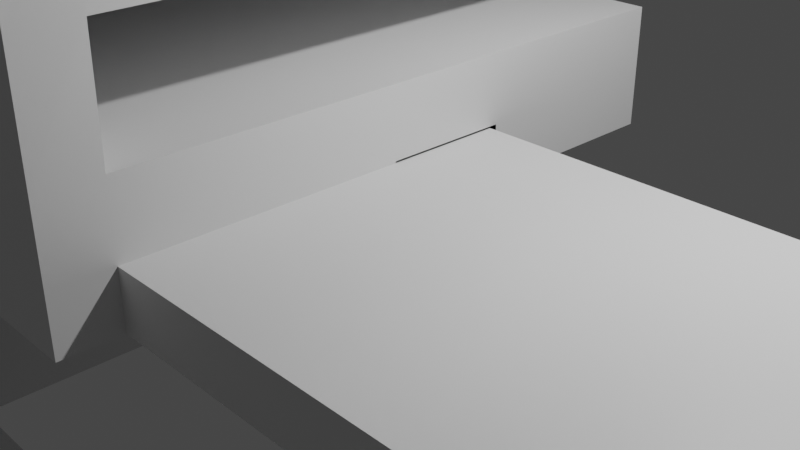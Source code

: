 # Source: squarehouse.blend  (saved by Blender 2.80.75; exported with 4.5.12 LTS)
import bpy
from mathutils import Matrix  # noqa: F401  (used for matrix-valued properties, if any)

bpy.ops.wm.read_factory_settings(use_empty=True)
scene = bpy.context.scene
scene.name = 'Scene'

# ---- collections
col_collection = bpy.data.collections.new('Collection'); scene.collection.children.link(col_collection)

# ---- materials (node trees are filled in below, after node groups)
mat_material = bpy.data.materials.new('Material')
mat_material.alpha_threshold = 0.0
mat_material.use_transparent_shadow = False
mat_material.line_color = (0.0, 0.0, 0.0, 1.0)

# ---- material node trees
mat_material.use_nodes = True; mat_material.node_tree.nodes.clear()
_N = mat_material.node_tree.nodes; _L = mat_material.node_tree.links
n0 = _N.new('ShaderNodeOutputMaterial'); n0.name = 'Material Output'; n0.location = (300, 300)
n1 = _N.new('ShaderNodeBsdfPrincipled'); n1.name = 'Principled BSDF'; n1.location = (10, 300)
n1.distribution = 'GGX'
n1.subsurface_method = 'BURLEY'
n1.inputs[2].default_value = 0.4
n1.inputs[3].default_value = 1.45
n1.inputs[27].default_value = (0.0, 0.0, 0.0, 1.0)
n1.inputs[28].default_value = 1.0
_L.new(n1.outputs[0], n0.inputs[0])
n0.is_active_output = True

# ---- world
world_world = bpy.data.worlds.new('World'); scene.world = world_world
world_world.use_nodes = True; world_world.node_tree.nodes.clear()
_N = world_world.node_tree.nodes; _L = world_world.node_tree.links
n0 = _N.new('ShaderNodeOutputWorld'); n0.name = 'World Output'; n0.location = (300, 300)
n1 = _N.new('ShaderNodeBackground'); n1.name = 'Background'; n1.location = (10, 300)
n1.inputs[0].default_value = (0.05088, 0.05088, 0.05088, 1.0)
_L.new(n1.outputs[0], n0.inputs[0])
n0.is_active_output = True
world_world.color = (0.05088, 0.05088, 0.05088)
world_world.use_sun_shadow = False
world_world.sun_shadow_jitter_overblur = 0.0

# ---- cameras
cam_camera = bpy.data.cameras.new('Camera')
cam_camera.clip_end = 100.0
cam_camera.ortho_scale = 7.314

# ---- lights
light_light = bpy.data.lights.new('Light', 'POINT')
light_light.transmission_factor = 0.0
light_light.energy = 1000.0
light_light.shadow_soft_size = 0.1
light_light.shadow_maximum_resolution = 0.006
light_light.use_absolute_resolution = True

# ---- meshes
me_cube = bpy.data.meshes.new('Cube')
me_cube.from_pydata([(1.0, 4.412, 1.0), (1.0, 4.412, -1.0), (1.0, -6.136, 1.0), (1.0, -6.136, -1.0), (-10.75, 4.412, 1.0), (-10.75, 4.412, -1.0), (-10.75, -6.136, 1.0), (-10.75, -6.136, -1.0), (-10.75, -5.251, -1.0), (1.0, -5.251, 1.0), (-10.75, -5.251, 1.0), (1.0, -5.251, -1.0), (1.0, -6.136, 4.375), (-10.75, -6.136, 4.375), (1.0, -5.251, 4.375), (-10.75, -5.251, 4.375), (-10.73, -5.248, 2.73), (1.017, -5.248, 2.73), (1.0, -6.136, 2.743), (-10.75, -6.136, 2.743), (-10.75, 4.24, 4.383), (1.0, 4.24, 4.383), (-10.73, 4.242, 2.739), (1.017, 4.242, 2.739), (-10.75, 0.8694, 1.0), (1.0, 0.8694, -1.0), (-10.75, 0.8694, -1.0), (1.0, 0.8694, 1.0), (1.0, 4.412, -0.1223), (-10.75, -6.136, -0.1223), (1.0, -6.136, -0.1223), (-10.75, 4.412, -0.1223), (1.0, -5.251, -0.1223), (-10.75, -5.251, -0.1223), (1.0, 0.8694, -0.1223), (-10.75, 0.8694, -0.1223), (14.69, -5.251, -0.1223), (14.69, -5.251, -1.0), (14.69, 0.8694, -1.0), (14.69, 0.8694, -0.1223), (-10.74, -6.172, -7.304), (-10.74, -6.172, -0.9568), (-10.74, 4.424, -7.304), (-10.74, 4.424, -0.9568), (-7.642, -6.172, -7.304), (-7.642, -6.172, -0.9568), (-7.642, 4.424, -7.304), (-7.642, 4.424, -0.9568), (-10.74, -5.581, -7.304), (-10.74, -5.581, -0.9568), (-7.642, -5.581, -7.304), (-7.642, -5.581, -0.9568), (-10.74, -6.172, -4.132), (-10.74, 4.424, -4.132), (-7.642, 4.424, -4.132), (-7.642, -6.172, -4.132), (-7.642, -5.581, -4.132), (-10.74, -5.581, -4.132), (12.76, -6.172, -4.132), (12.76, -6.172, -7.304), (12.76, -5.581, -7.304), (12.76, -5.581, -4.132), (-1.0, -1.0, -2.099), (-1.0, -1.0, -0.09901), (-1.0, 1.0, -2.099), (-1.0, 1.0, -0.09901), (1.0, -1.0, -2.099), (1.0, -1.0, -0.09901), (1.0, 1.0, -2.099), (1.0, 1.0, -0.09901)], [], [(16, 15, 20, 22), (30, 2, 6, 29), (35, 24, 4, 31), (8, 11, 3, 7), (32, 9, 2, 30), (31, 4, 0, 28), (34, 27, 9, 32), (26, 25, 11, 8), (29, 6, 10, 33), (27, 24, 10, 9), (14, 15, 13, 12), (19, 18, 12, 13), (18, 17, 14, 12), (16, 19, 13, 15), (10, 6, 19, 16), (2, 9, 17, 18), (6, 2, 18, 19), (9, 10, 16, 17), (23, 22, 20, 21), (17, 16, 22, 23), (14, 17, 23, 21), (15, 14, 21, 20), (0, 4, 24, 27), (5, 1, 25, 26), (28, 0, 27, 34), (33, 10, 24, 35), (8, 33, 35, 26), (1, 28, 34, 25), (7, 29, 33, 8), (34, 32, 36, 39), (5, 31, 28, 1), (11, 32, 30, 3), (26, 35, 31, 5), (3, 30, 29, 7), (38, 39, 36, 37), (25, 34, 39, 38), (32, 11, 37, 36), (11, 25, 38, 37), (57, 49, 43, 53), (53, 43, 47, 54), (56, 51, 45, 55), (55, 45, 41, 52), (48, 50, 44, 40), (51, 49, 41, 45), (47, 43, 49, 51), (42, 46, 50, 48), (54, 47, 51, 56), (52, 41, 49, 57), (40, 52, 57, 48), (46, 54, 56, 50), (44, 55, 52, 40), (55, 44, 59, 58), (42, 53, 54, 46), (48, 57, 53, 42), (60, 61, 58, 59), (50, 56, 61, 60), (56, 55, 58, 61), (44, 50, 60, 59), (62, 63, 65, 64), (64, 65, 69, 68), (68, 69, 67, 66), (66, 67, 63, 62), (64, 68, 66, 62), (69, 65, 63, 67)])
_uv = me_cube.uv_layers.new(name='UVMap')
_uv.uv.foreach_set('vector', [0.625, 0.531, 0.625, 0.531, 0.625, 0.531, 0.625, 0.531, 0.4847, 0.25, 0.625, 0.25, 0.625, 0.5, 0.4847, 0.5, 0.4847, 0.6697, 0.625, 0.6697, 0.625, 0.75, 0.4847, 0.75, 0.375, 0.969, 0.625, 0.969, 0.625, 1.0, 0.375, 1.0, 0.2347, 0.719, 0.375, 0.719, 0.375, 0.75, 0.2347, 0.75, 0.7347, 0.5, 0.875, 0.5, 0.875, 0.75, 0.7347, 0.75, 0.2347, 0.5803, 0.375, 0.5803, 0.375, 0.719, 0.2347, 0.719, 0.375, 0.8303, 0.625, 0.8303, 0.625, 0.969, 0.375, 0.969, 0.4847, 0.5, 0.625, 0.5, 0.625, 0.531, 0.4847, 0.531, 0.375, 0.08028, 0.625, 0.08028, 0.625, 0.219, 0.375, 0.219, 0.375, 0.219, 0.625, 0.219, 0.625, 0.25, 0.375, 0.25, 0.625, 0.5, 0.625, 0.25, 0.625, 0.25, 0.625, 0.5, 0.375, 0.75, 0.375, 0.719, 0.375, 0.719, 0.375, 0.75, 0.625, 0.531, 0.625, 0.5, 0.625, 0.5, 0.625, 0.531, 0.625, 0.531, 0.625, 0.5, 0.625, 0.5, 0.625, 0.531, 0.375, 0.75, 0.375, 0.719, 0.375, 0.719, 0.375, 0.75, 0.625, 0.5, 0.625, 0.25, 0.625, 0.25, 0.625, 0.5, 0.375, 0.219, 0.625, 0.219, 0.625, 0.219, 0.375, 0.219, 0.375, 0.219, 0.625, 0.219, 0.625, 0.219, 0.375, 0.219, 0.375, 0.219, 0.625, 0.219, 0.625, 0.219, 0.375, 0.219, 0.375, 0.719, 0.375, 0.719, 0.375, 0.719, 0.375, 0.719, 0.625, 0.219, 0.375, 0.219, 0.375, 0.219, 0.625, 0.219, 0.375, 0.0, 0.625, 0.0, 0.625, 0.08028, 0.375, 0.08028, 0.375, 0.75, 0.625, 0.75, 0.625, 0.8303, 0.375, 0.8303, 0.2347, 0.5, 0.375, 0.5, 0.375, 0.5803, 0.2347, 0.5803, 0.4847, 0.531, 0.625, 0.531, 0.625, 0.6697, 0.4847, 0.6697, 0.375, 0.531, 0.4847, 0.531, 0.4847, 0.6697, 0.375, 0.6697, 0.125, 0.5, 0.2347, 0.5, 0.2347, 0.5803, 0.125, 0.5803, 0.375, 0.5, 0.4847, 0.5, 0.4847, 0.531, 0.375, 0.531, 0.2347, 0.5803, 0.2347, 0.719, 0.2347, 0.719, 0.2347, 0.5803, 0.625, 0.5, 0.7347, 0.5, 0.7347, 0.75, 0.625, 0.75, 0.125, 0.719, 0.2347, 0.719, 0.2347, 0.75, 0.125, 0.75, 0.375, 0.6697, 0.4847, 0.6697, 0.4847, 0.75, 0.375, 0.75, 0.375, 0.25, 0.4847, 0.25, 0.4847, 0.5, 0.375, 0.5, 0.125, 0.5803, 0.2347, 0.5803, 0.2347, 0.719, 0.125, 0.719, 0.125, 0.5803, 0.2347, 0.5803, 0.2347, 0.5803, 0.125, 0.5803, 0.2347, 0.719, 0.125, 0.719, 0.125, 0.719, 0.2347, 0.719, 0.625, 0.969, 0.625, 0.8303, 0.625, 0.8303, 0.625, 0.969, 0.4999, 0.01395, 0.625, 0.01395, 0.625, 0.25, 0.4999, 0.25, 0.4999, 0.25, 0.625, 0.25, 0.625, 0.5, 0.4999, 0.5, 0.4999, 0.7361, 0.625, 0.7361, 0.625, 0.75, 0.4999, 0.75, 0.4999, 0.75, 0.625, 0.75, 0.625, 1.0, 0.4999, 1.0, 0.125, 0.7361, 0.375, 0.7361, 0.375, 0.75, 0.125, 0.75, 0.625, 0.7361, 0.875, 0.7361, 0.875, 0.75, 0.625, 0.75, 0.625, 0.5, 0.875, 0.5, 0.875, 0.7361, 0.625, 0.7361, 0.125, 0.5, 0.375, 0.5, 0.375, 0.7361, 0.125, 0.7361, 0.4999, 0.5, 0.625, 0.5, 0.625, 0.7361, 0.4999, 0.7361, 0.4999, 0.0, 0.625, 0.0, 0.625, 0.01395, 0.4999, 0.01395, 0.375, 0.0, 0.4999, 0.0, 0.4999, 0.01395, 0.375, 0.01395, 0.375, 0.5, 0.4999, 0.5, 0.4999, 0.7361, 0.375, 0.7361, 0.375, 0.75, 0.4999, 0.75, 0.4999, 1.0, 0.375, 1.0, 0.4999, 0.75, 0.375, 0.75, 0.375, 0.75, 0.4999, 0.75, 0.375, 0.25, 0.4999, 0.25, 0.4999, 0.5, 0.375, 0.5, 0.375, 0.01395, 0.4999, 0.01395, 0.4999, 0.25, 0.375, 0.25, 0.375, 0.7361, 0.4999, 0.7361, 0.4999, 0.75, 0.375, 0.75, 0.375, 0.7361, 0.4999, 0.7361, 0.4999, 0.7361, 0.375, 0.7361, 0.4999, 0.7361, 0.4999, 0.75, 0.4999, 0.75, 0.4999, 0.7361, 0.375, 0.75, 0.375, 0.7361, 0.375, 0.7361, 0.375, 0.75, 0.375, 0.0, 0.625, 0.0, 0.625, 0.25, 0.375, 0.25, 0.375, 0.25, 0.625, 0.25, 0.625, 0.5, 0.375, 0.5, 0.375, 0.5, 0.625, 0.5, 0.625, 0.75, 0.375, 0.75, 0.375, 0.75, 0.625, 0.75, 0.625, 1.0, 0.375, 1.0, 0.125, 0.5, 0.375, 0.5, 0.375, 0.75, 0.125, 0.75, 0.625, 0.5, 0.875, 0.5, 0.875, 0.75, 0.625, 0.75])
me_cube.materials.append(mat_material)
me_cube.use_remesh_preserve_volume = False
me_cube.use_remesh_preserve_attributes = False
me_cube.use_mirror_vertex_groups = False
me_cube.update()

# ---- objects
ob_cube = bpy.data.objects.new('Cube', me_cube)
ob_light = bpy.data.objects.new('Light', light_light)
ob_camera = bpy.data.objects.new('Camera', cam_camera)

# ---- transforms, parenting, visibility, modifiers, constraints
ob_cube.location = (0.0, 0.0, 1.099)
ob_cube.scale = (0.6643, 0.6643, 0.6643)
ob_cube.lock_rotations_4d = False
ob_cube.empty_display_type = 'ARROWS'
ob_cube.lineart.crease_threshold = 0.0
ob_light.location = (4.076, 1.005, 5.904)
ob_light.rotation_euler = (0.6503, 0.05522, 1.866)
ob_light.lock_rotations_4d = False
ob_light.empty_display_type = 'ARROWS'
ob_light.color = (0.0, 0.0, 0.0, 0.0)
ob_light.lineart.crease_threshold = 0.0
ob_camera.location = (7.359, -6.926, 4.958)
ob_camera.rotation_euler = (1.109, 0.0, 0.8149)
ob_camera.lock_rotations_4d = False
ob_camera.empty_display_type = 'ARROWS'
ob_camera.color = (0.0, 0.0, 0.0, 0.0)
ob_camera.display_type = 'WIRE'
ob_camera.lineart.crease_threshold = 0.0

# ---- collection membership
col_collection.objects.link(ob_cube)
col_collection.objects.link(ob_light)
col_collection.objects.link(ob_camera)

# ---- scene / render settings (as saved in the file)
scene.camera = ob_camera
scene.frame_start = 1; scene.frame_end = 250; scene.frame_set(1)
scene.render.engine = 'BLENDER_EEVEE_NEXT'
scene.cycles.use_denoising = False
scene.cycles.samples = 128
scene.cycles.sampling_pattern = 'TABULATED_SOBOL'
scene.cycles.use_adaptive_sampling = False
scene.cycles.use_light_tree = False
scene.view_settings.view_transform = 'Filmic'
bpy.context.view_layer.update()
